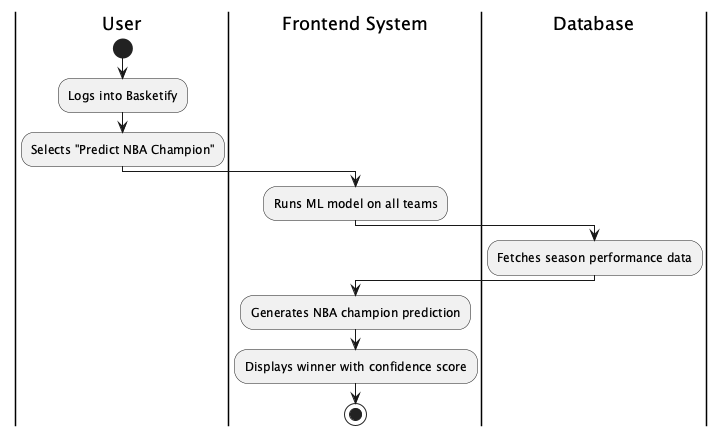

The diagram above was rendered by PlantUML. Its source (embedded in the PNG):
@startuml PredictNBAChampion
|User|
start
:Logs into Basketify;
:Selects "Predict NBA Champion";

|Frontend System|
:Runs ML model on all teams;
|Database|
:Fetches season performance data;

|Frontend System|
:Generates NBA champion prediction;
:Displays winner with confidence score;
stop
@enduml